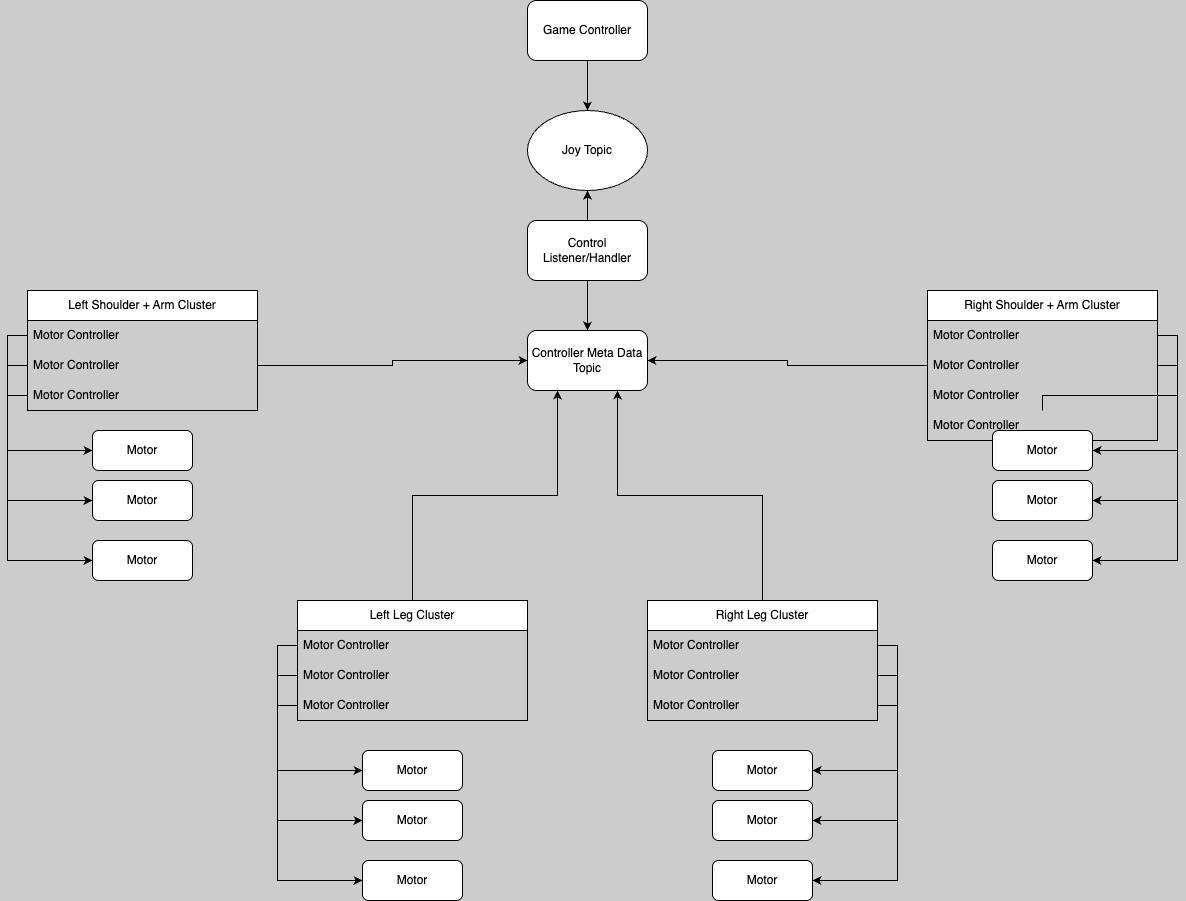

The diagram above was exported from draw.io. Its source (the exported page's mxGraphModel, read from the mxfile embedded in the PNG):
<mxGraphModel dx="1027" dy="955" grid="1" gridSize="10" guides="1" tooltips="1" connect="1" arrows="1" fold="1" page="1" pageScale="1" pageWidth="827" pageHeight="1169" background="#CCCCCC" math="0" shadow="0">
  <root>
    <mxCell id="0" />
    <mxCell id="1" parent="0" />
    <mxCell id="7bkznlFzwM-9OkzmRH5V-3" style="edgeStyle=orthogonalEdgeStyle;rounded=0;orthogonalLoop=1;jettySize=auto;html=1;entryX=0.5;entryY=0;entryDx=0;entryDy=0;" parent="1" source="7bkznlFzwM-9OkzmRH5V-1" target="7bkznlFzwM-9OkzmRH5V-2" edge="1">
      <mxGeometry relative="1" as="geometry" />
    </mxCell>
    <mxCell id="7bkznlFzwM-9OkzmRH5V-1" value="Game Controller" style="rounded=1;whiteSpace=wrap;html=1;" parent="1" vertex="1">
      <mxGeometry x="760" y="80" width="120" height="60" as="geometry" />
    </mxCell>
    <mxCell id="7bkznlFzwM-9OkzmRH5V-2" value="Joy Topic" style="ellipse;whiteSpace=wrap;html=1;" parent="1" vertex="1">
      <mxGeometry x="760" y="190" width="120" height="80" as="geometry" />
    </mxCell>
    <mxCell id="7bkznlFzwM-9OkzmRH5V-14" value="Motor" style="rounded=1;whiteSpace=wrap;html=1;" parent="1" vertex="1">
      <mxGeometry x="325" y="510" width="100" height="40" as="geometry" />
    </mxCell>
    <mxCell id="7bkznlFzwM-9OkzmRH5V-23" style="edgeStyle=orthogonalEdgeStyle;rounded=0;orthogonalLoop=1;jettySize=auto;html=1;entryX=0.5;entryY=1;entryDx=0;entryDy=0;" parent="1" source="7bkznlFzwM-9OkzmRH5V-22" target="7bkznlFzwM-9OkzmRH5V-2" edge="1">
      <mxGeometry relative="1" as="geometry" />
    </mxCell>
    <mxCell id="7bkznlFzwM-9OkzmRH5V-29" value="" style="edgeStyle=orthogonalEdgeStyle;rounded=0;orthogonalLoop=1;jettySize=auto;html=1;" parent="1" source="7bkznlFzwM-9OkzmRH5V-22" target="7bkznlFzwM-9OkzmRH5V-28" edge="1">
      <mxGeometry relative="1" as="geometry" />
    </mxCell>
    <mxCell id="7bkznlFzwM-9OkzmRH5V-22" value="Control Listener/Handler" style="rounded=1;whiteSpace=wrap;html=1;" parent="1" vertex="1">
      <mxGeometry x="760" y="300" width="120" height="60" as="geometry" />
    </mxCell>
    <mxCell id="0EDTIcf_X3ZAcBC4bo5x-37" style="edgeStyle=orthogonalEdgeStyle;rounded=0;orthogonalLoop=1;jettySize=auto;html=1;entryX=0.75;entryY=1;entryDx=0;entryDy=0;" edge="1" parent="1" source="0EDTIcf_X3ZAcBC4bo5x-26" target="7bkznlFzwM-9OkzmRH5V-28">
      <mxGeometry relative="1" as="geometry" />
    </mxCell>
    <mxCell id="0EDTIcf_X3ZAcBC4bo5x-38" style="edgeStyle=orthogonalEdgeStyle;rounded=0;orthogonalLoop=1;jettySize=auto;html=1;exitX=0.5;exitY=0;exitDx=0;exitDy=0;entryX=0.25;entryY=1;entryDx=0;entryDy=0;" edge="1" parent="1" source="0EDTIcf_X3ZAcBC4bo5x-30" target="7bkznlFzwM-9OkzmRH5V-28">
      <mxGeometry relative="1" as="geometry" />
    </mxCell>
    <mxCell id="7bkznlFzwM-9OkzmRH5V-28" value="Controller Meta Data Topic" style="rounded=1;whiteSpace=wrap;html=1;" parent="1" vertex="1">
      <mxGeometry x="760" y="410" width="120" height="60" as="geometry" />
    </mxCell>
    <mxCell id="0EDTIcf_X3ZAcBC4bo5x-18" value="Left Shoulder + Arm Cluster" style="swimlane;fontStyle=0;childLayout=stackLayout;horizontal=1;startSize=30;horizontalStack=0;resizeParent=1;resizeParentMax=0;resizeLast=0;collapsible=1;marginBottom=0;whiteSpace=wrap;html=1;" vertex="1" parent="1">
      <mxGeometry x="260" y="370" width="230" height="120" as="geometry" />
    </mxCell>
    <mxCell id="0EDTIcf_X3ZAcBC4bo5x-19" value="Motor Controller" style="text;strokeColor=none;fillColor=none;align=left;verticalAlign=middle;spacingLeft=4;spacingRight=4;overflow=hidden;points=[[0,0.5],[1,0.5]];portConstraint=eastwest;rotatable=0;whiteSpace=wrap;html=1;" vertex="1" parent="0EDTIcf_X3ZAcBC4bo5x-18">
      <mxGeometry y="30" width="230" height="30" as="geometry" />
    </mxCell>
    <mxCell id="0EDTIcf_X3ZAcBC4bo5x-20" value="Motor Controller" style="text;strokeColor=none;fillColor=none;align=left;verticalAlign=middle;spacingLeft=4;spacingRight=4;overflow=hidden;points=[[0,0.5],[1,0.5]];portConstraint=eastwest;rotatable=0;whiteSpace=wrap;html=1;" vertex="1" parent="0EDTIcf_X3ZAcBC4bo5x-18">
      <mxGeometry y="60" width="230" height="30" as="geometry" />
    </mxCell>
    <mxCell id="0EDTIcf_X3ZAcBC4bo5x-21" value="Motor Controller" style="text;strokeColor=none;fillColor=none;align=left;verticalAlign=middle;spacingLeft=4;spacingRight=4;overflow=hidden;points=[[0,0.5],[1,0.5]];portConstraint=eastwest;rotatable=0;whiteSpace=wrap;html=1;" vertex="1" parent="0EDTIcf_X3ZAcBC4bo5x-18">
      <mxGeometry y="90" width="230" height="30" as="geometry" />
    </mxCell>
    <mxCell id="0EDTIcf_X3ZAcBC4bo5x-22" value="Right Shoulder + Arm Cluster" style="swimlane;fontStyle=0;childLayout=stackLayout;horizontal=1;startSize=30;horizontalStack=0;resizeParent=1;resizeParentMax=0;resizeLast=0;collapsible=1;marginBottom=0;whiteSpace=wrap;html=1;" vertex="1" parent="1">
      <mxGeometry x="1160" y="370" width="230" height="150" as="geometry" />
    </mxCell>
    <mxCell id="0EDTIcf_X3ZAcBC4bo5x-23" value="Motor Controller" style="text;strokeColor=none;fillColor=none;align=left;verticalAlign=middle;spacingLeft=4;spacingRight=4;overflow=hidden;points=[[0,0.5],[1,0.5]];portConstraint=eastwest;rotatable=0;whiteSpace=wrap;html=1;" vertex="1" parent="0EDTIcf_X3ZAcBC4bo5x-22">
      <mxGeometry y="30" width="230" height="30" as="geometry" />
    </mxCell>
    <mxCell id="0EDTIcf_X3ZAcBC4bo5x-24" value="Motor Controller" style="text;strokeColor=none;fillColor=none;align=left;verticalAlign=middle;spacingLeft=4;spacingRight=4;overflow=hidden;points=[[0,0.5],[1,0.5]];portConstraint=eastwest;rotatable=0;whiteSpace=wrap;html=1;" vertex="1" parent="0EDTIcf_X3ZAcBC4bo5x-22">
      <mxGeometry y="60" width="230" height="30" as="geometry" />
    </mxCell>
    <mxCell id="0EDTIcf_X3ZAcBC4bo5x-64" value="Motor Controller" style="text;strokeColor=none;fillColor=none;align=left;verticalAlign=middle;spacingLeft=4;spacingRight=4;overflow=hidden;points=[[0,0.5],[1,0.5]];portConstraint=eastwest;rotatable=0;whiteSpace=wrap;html=1;" vertex="1" parent="0EDTIcf_X3ZAcBC4bo5x-22">
      <mxGeometry y="90" width="230" height="30" as="geometry" />
    </mxCell>
    <mxCell id="0EDTIcf_X3ZAcBC4bo5x-25" value="Motor Controller" style="text;strokeColor=none;fillColor=none;align=left;verticalAlign=middle;spacingLeft=4;spacingRight=4;overflow=hidden;points=[[0,0.5],[1,0.5]];portConstraint=eastwest;rotatable=0;whiteSpace=wrap;html=1;" vertex="1" parent="0EDTIcf_X3ZAcBC4bo5x-22">
      <mxGeometry y="120" width="230" height="30" as="geometry" />
    </mxCell>
    <mxCell id="0EDTIcf_X3ZAcBC4bo5x-26" value="Right Leg Cluster" style="swimlane;fontStyle=0;childLayout=stackLayout;horizontal=1;startSize=30;horizontalStack=0;resizeParent=1;resizeParentMax=0;resizeLast=0;collapsible=1;marginBottom=0;whiteSpace=wrap;html=1;" vertex="1" parent="1">
      <mxGeometry x="880" y="680" width="230" height="120" as="geometry" />
    </mxCell>
    <mxCell id="0EDTIcf_X3ZAcBC4bo5x-27" value="Motor Controller" style="text;strokeColor=none;fillColor=none;align=left;verticalAlign=middle;spacingLeft=4;spacingRight=4;overflow=hidden;points=[[0,0.5],[1,0.5]];portConstraint=eastwest;rotatable=0;whiteSpace=wrap;html=1;" vertex="1" parent="0EDTIcf_X3ZAcBC4bo5x-26">
      <mxGeometry y="30" width="230" height="30" as="geometry" />
    </mxCell>
    <mxCell id="0EDTIcf_X3ZAcBC4bo5x-28" value="Motor Controller" style="text;strokeColor=none;fillColor=none;align=left;verticalAlign=middle;spacingLeft=4;spacingRight=4;overflow=hidden;points=[[0,0.5],[1,0.5]];portConstraint=eastwest;rotatable=0;whiteSpace=wrap;html=1;" vertex="1" parent="0EDTIcf_X3ZAcBC4bo5x-26">
      <mxGeometry y="60" width="230" height="30" as="geometry" />
    </mxCell>
    <mxCell id="0EDTIcf_X3ZAcBC4bo5x-29" value="Motor Controller" style="text;strokeColor=none;fillColor=none;align=left;verticalAlign=middle;spacingLeft=4;spacingRight=4;overflow=hidden;points=[[0,0.5],[1,0.5]];portConstraint=eastwest;rotatable=0;whiteSpace=wrap;html=1;" vertex="1" parent="0EDTIcf_X3ZAcBC4bo5x-26">
      <mxGeometry y="90" width="230" height="30" as="geometry" />
    </mxCell>
    <mxCell id="0EDTIcf_X3ZAcBC4bo5x-30" value="Left Leg Cluster" style="swimlane;fontStyle=0;childLayout=stackLayout;horizontal=1;startSize=30;horizontalStack=0;resizeParent=1;resizeParentMax=0;resizeLast=0;collapsible=1;marginBottom=0;whiteSpace=wrap;html=1;" vertex="1" parent="1">
      <mxGeometry x="530" y="680" width="230" height="120" as="geometry" />
    </mxCell>
    <mxCell id="0EDTIcf_X3ZAcBC4bo5x-31" value="Motor Controller" style="text;strokeColor=none;fillColor=none;align=left;verticalAlign=middle;spacingLeft=4;spacingRight=4;overflow=hidden;points=[[0,0.5],[1,0.5]];portConstraint=eastwest;rotatable=0;whiteSpace=wrap;html=1;" vertex="1" parent="0EDTIcf_X3ZAcBC4bo5x-30">
      <mxGeometry y="30" width="230" height="30" as="geometry" />
    </mxCell>
    <mxCell id="0EDTIcf_X3ZAcBC4bo5x-32" value="Motor Controller" style="text;strokeColor=none;fillColor=none;align=left;verticalAlign=middle;spacingLeft=4;spacingRight=4;overflow=hidden;points=[[0,0.5],[1,0.5]];portConstraint=eastwest;rotatable=0;whiteSpace=wrap;html=1;" vertex="1" parent="0EDTIcf_X3ZAcBC4bo5x-30">
      <mxGeometry y="60" width="230" height="30" as="geometry" />
    </mxCell>
    <mxCell id="0EDTIcf_X3ZAcBC4bo5x-33" value="Motor Controller" style="text;strokeColor=none;fillColor=none;align=left;verticalAlign=middle;spacingLeft=4;spacingRight=4;overflow=hidden;points=[[0,0.5],[1,0.5]];portConstraint=eastwest;rotatable=0;whiteSpace=wrap;html=1;" vertex="1" parent="0EDTIcf_X3ZAcBC4bo5x-30">
      <mxGeometry y="90" width="230" height="30" as="geometry" />
    </mxCell>
    <mxCell id="0EDTIcf_X3ZAcBC4bo5x-39" value="Motor" style="rounded=1;whiteSpace=wrap;html=1;" vertex="1" parent="1">
      <mxGeometry x="325" y="560" width="100" height="40" as="geometry" />
    </mxCell>
    <mxCell id="0EDTIcf_X3ZAcBC4bo5x-40" value="Motor" style="rounded=1;whiteSpace=wrap;html=1;" vertex="1" parent="1">
      <mxGeometry x="325" y="620" width="100" height="40" as="geometry" />
    </mxCell>
    <mxCell id="0EDTIcf_X3ZAcBC4bo5x-42" value="Motor" style="rounded=1;whiteSpace=wrap;html=1;" vertex="1" parent="1">
      <mxGeometry x="1225" y="510" width="100" height="40" as="geometry" />
    </mxCell>
    <mxCell id="0EDTIcf_X3ZAcBC4bo5x-43" value="Motor" style="rounded=1;whiteSpace=wrap;html=1;" vertex="1" parent="1">
      <mxGeometry x="1225" y="560" width="100" height="40" as="geometry" />
    </mxCell>
    <mxCell id="0EDTIcf_X3ZAcBC4bo5x-44" value="Motor" style="rounded=1;whiteSpace=wrap;html=1;" vertex="1" parent="1">
      <mxGeometry x="1225" y="620" width="100" height="40" as="geometry" />
    </mxCell>
    <mxCell id="0EDTIcf_X3ZAcBC4bo5x-45" value="Motor" style="rounded=1;whiteSpace=wrap;html=1;" vertex="1" parent="1">
      <mxGeometry x="595" y="830" width="100" height="40" as="geometry" />
    </mxCell>
    <mxCell id="0EDTIcf_X3ZAcBC4bo5x-46" value="Motor" style="rounded=1;whiteSpace=wrap;html=1;" vertex="1" parent="1">
      <mxGeometry x="595" y="880" width="100" height="40" as="geometry" />
    </mxCell>
    <mxCell id="0EDTIcf_X3ZAcBC4bo5x-47" value="Motor" style="rounded=1;whiteSpace=wrap;html=1;" vertex="1" parent="1">
      <mxGeometry x="595" y="940" width="100" height="40" as="geometry" />
    </mxCell>
    <mxCell id="0EDTIcf_X3ZAcBC4bo5x-48" value="Motor" style="rounded=1;whiteSpace=wrap;html=1;" vertex="1" parent="1">
      <mxGeometry x="945" y="830" width="100" height="40" as="geometry" />
    </mxCell>
    <mxCell id="0EDTIcf_X3ZAcBC4bo5x-49" value="Motor" style="rounded=1;whiteSpace=wrap;html=1;" vertex="1" parent="1">
      <mxGeometry x="945" y="880" width="100" height="40" as="geometry" />
    </mxCell>
    <mxCell id="0EDTIcf_X3ZAcBC4bo5x-50" value="Motor" style="rounded=1;whiteSpace=wrap;html=1;" vertex="1" parent="1">
      <mxGeometry x="945" y="940" width="100" height="40" as="geometry" />
    </mxCell>
    <mxCell id="0EDTIcf_X3ZAcBC4bo5x-51" style="edgeStyle=orthogonalEdgeStyle;rounded=0;orthogonalLoop=1;jettySize=auto;html=1;exitX=0;exitY=0.5;exitDx=0;exitDy=0;entryX=0;entryY=0.5;entryDx=0;entryDy=0;" edge="1" parent="1" source="0EDTIcf_X3ZAcBC4bo5x-19" target="7bkznlFzwM-9OkzmRH5V-14">
      <mxGeometry relative="1" as="geometry" />
    </mxCell>
    <mxCell id="0EDTIcf_X3ZAcBC4bo5x-52" style="edgeStyle=orthogonalEdgeStyle;rounded=0;orthogonalLoop=1;jettySize=auto;html=1;exitX=0;exitY=0.5;exitDx=0;exitDy=0;entryX=0;entryY=0.5;entryDx=0;entryDy=0;" edge="1" parent="1" source="0EDTIcf_X3ZAcBC4bo5x-20" target="0EDTIcf_X3ZAcBC4bo5x-39">
      <mxGeometry relative="1" as="geometry" />
    </mxCell>
    <mxCell id="0EDTIcf_X3ZAcBC4bo5x-53" style="edgeStyle=orthogonalEdgeStyle;rounded=0;orthogonalLoop=1;jettySize=auto;html=1;exitX=0;exitY=0.5;exitDx=0;exitDy=0;entryX=0;entryY=0.5;entryDx=0;entryDy=0;" edge="1" parent="1" source="0EDTIcf_X3ZAcBC4bo5x-21" target="0EDTIcf_X3ZAcBC4bo5x-40">
      <mxGeometry relative="1" as="geometry" />
    </mxCell>
    <mxCell id="0EDTIcf_X3ZAcBC4bo5x-54" style="edgeStyle=orthogonalEdgeStyle;rounded=0;orthogonalLoop=1;jettySize=auto;html=1;entryX=1;entryY=0.5;entryDx=0;entryDy=0;" edge="1" parent="1" source="0EDTIcf_X3ZAcBC4bo5x-23" target="0EDTIcf_X3ZAcBC4bo5x-42">
      <mxGeometry relative="1" as="geometry">
        <Array as="points">
          <mxPoint x="1410" y="415" />
          <mxPoint x="1410" y="530" />
        </Array>
      </mxGeometry>
    </mxCell>
    <mxCell id="0EDTIcf_X3ZAcBC4bo5x-55" style="edgeStyle=orthogonalEdgeStyle;rounded=0;orthogonalLoop=1;jettySize=auto;html=1;entryX=1;entryY=0.5;entryDx=0;entryDy=0;" edge="1" parent="1" source="0EDTIcf_X3ZAcBC4bo5x-24" target="0EDTIcf_X3ZAcBC4bo5x-43">
      <mxGeometry relative="1" as="geometry">
        <Array as="points">
          <mxPoint x="1410" y="445" />
          <mxPoint x="1410" y="580" />
        </Array>
      </mxGeometry>
    </mxCell>
    <mxCell id="0EDTIcf_X3ZAcBC4bo5x-56" style="edgeStyle=orthogonalEdgeStyle;rounded=0;orthogonalLoop=1;jettySize=auto;html=1;entryX=1;entryY=0.5;entryDx=0;entryDy=0;" edge="1" parent="1" source="0EDTIcf_X3ZAcBC4bo5x-25" target="0EDTIcf_X3ZAcBC4bo5x-44">
      <mxGeometry relative="1" as="geometry">
        <Array as="points">
          <mxPoint x="1410" y="475" />
          <mxPoint x="1410" y="640" />
        </Array>
      </mxGeometry>
    </mxCell>
    <mxCell id="0EDTIcf_X3ZAcBC4bo5x-58" style="edgeStyle=orthogonalEdgeStyle;rounded=0;orthogonalLoop=1;jettySize=auto;html=1;entryX=0;entryY=0.5;entryDx=0;entryDy=0;" edge="1" parent="1" source="0EDTIcf_X3ZAcBC4bo5x-31" target="0EDTIcf_X3ZAcBC4bo5x-45">
      <mxGeometry relative="1" as="geometry" />
    </mxCell>
    <mxCell id="0EDTIcf_X3ZAcBC4bo5x-59" style="edgeStyle=orthogonalEdgeStyle;rounded=0;orthogonalLoop=1;jettySize=auto;html=1;entryX=0;entryY=0.5;entryDx=0;entryDy=0;" edge="1" parent="1" source="0EDTIcf_X3ZAcBC4bo5x-32" target="0EDTIcf_X3ZAcBC4bo5x-46">
      <mxGeometry relative="1" as="geometry" />
    </mxCell>
    <mxCell id="0EDTIcf_X3ZAcBC4bo5x-60" style="edgeStyle=orthogonalEdgeStyle;rounded=0;orthogonalLoop=1;jettySize=auto;html=1;entryX=0;entryY=0.5;entryDx=0;entryDy=0;" edge="1" parent="1" source="0EDTIcf_X3ZAcBC4bo5x-33" target="0EDTIcf_X3ZAcBC4bo5x-47">
      <mxGeometry relative="1" as="geometry" />
    </mxCell>
    <mxCell id="0EDTIcf_X3ZAcBC4bo5x-61" style="edgeStyle=orthogonalEdgeStyle;rounded=0;orthogonalLoop=1;jettySize=auto;html=1;exitX=1;exitY=0.5;exitDx=0;exitDy=0;entryX=1;entryY=0.5;entryDx=0;entryDy=0;" edge="1" parent="1" source="0EDTIcf_X3ZAcBC4bo5x-27" target="0EDTIcf_X3ZAcBC4bo5x-48">
      <mxGeometry relative="1" as="geometry" />
    </mxCell>
    <mxCell id="0EDTIcf_X3ZAcBC4bo5x-62" style="edgeStyle=orthogonalEdgeStyle;rounded=0;orthogonalLoop=1;jettySize=auto;html=1;entryX=1;entryY=0.5;entryDx=0;entryDy=0;" edge="1" parent="1" source="0EDTIcf_X3ZAcBC4bo5x-28" target="0EDTIcf_X3ZAcBC4bo5x-49">
      <mxGeometry relative="1" as="geometry">
        <Array as="points">
          <mxPoint x="1130" y="755" />
          <mxPoint x="1130" y="900" />
        </Array>
      </mxGeometry>
    </mxCell>
    <mxCell id="0EDTIcf_X3ZAcBC4bo5x-63" style="edgeStyle=orthogonalEdgeStyle;rounded=0;orthogonalLoop=1;jettySize=auto;html=1;entryX=1;entryY=0.5;entryDx=0;entryDy=0;" edge="1" parent="1" source="0EDTIcf_X3ZAcBC4bo5x-29" target="0EDTIcf_X3ZAcBC4bo5x-50">
      <mxGeometry relative="1" as="geometry">
        <Array as="points">
          <mxPoint x="1130" y="785" />
          <mxPoint x="1130" y="960" />
        </Array>
      </mxGeometry>
    </mxCell>
    <mxCell id="0EDTIcf_X3ZAcBC4bo5x-35" style="edgeStyle=orthogonalEdgeStyle;rounded=0;orthogonalLoop=1;jettySize=auto;html=1;exitX=1;exitY=0.5;exitDx=0;exitDy=0;entryX=0;entryY=0.5;entryDx=0;entryDy=0;" edge="1" parent="1" source="0EDTIcf_X3ZAcBC4bo5x-20" target="7bkznlFzwM-9OkzmRH5V-28">
      <mxGeometry relative="1" as="geometry" />
    </mxCell>
    <mxCell id="0EDTIcf_X3ZAcBC4bo5x-36" style="edgeStyle=orthogonalEdgeStyle;rounded=0;orthogonalLoop=1;jettySize=auto;html=1;exitX=0;exitY=0.5;exitDx=0;exitDy=0;entryX=1;entryY=0.5;entryDx=0;entryDy=0;labelBackgroundColor=none;" edge="1" parent="1" source="0EDTIcf_X3ZAcBC4bo5x-24" target="7bkznlFzwM-9OkzmRH5V-28">
      <mxGeometry relative="1" as="geometry" />
    </mxCell>
  </root>
</mxGraphModel>